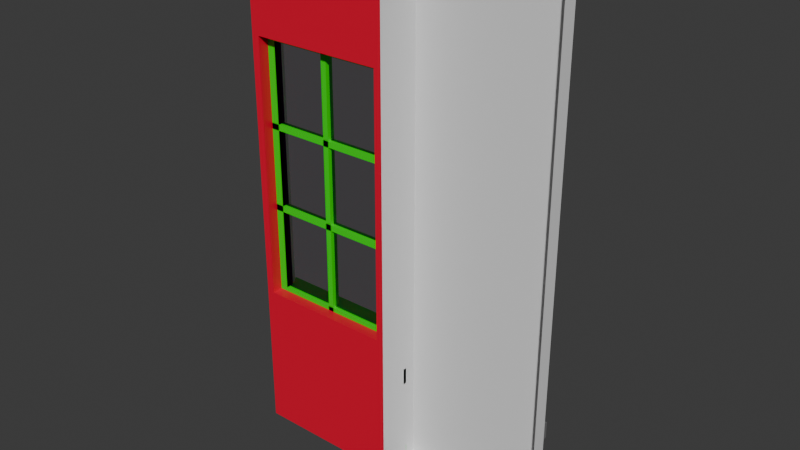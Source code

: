# Source: FensterTief.blend  (saved by Blender 4.2.66; exported with 4.5.12 LTS)
import bpy
from mathutils import Matrix  # noqa: F401  (used for matrix-valued properties, if any)

bpy.ops.wm.read_factory_settings(use_empty=True)
scene = bpy.context.scene
scene.name = 'Scene'

# ---- materials (node trees are filled in below, after node groups)
mat_tapete = bpy.data.materials.new('Tapete')
mat_tapete.use_transparent_shadow = False
mat_glas = bpy.data.materials.new('Glas')
mat_glas.use_backface_culling = True
mat_glas.use_transparent_shadow = False
mat_holz = bpy.data.materials.new('Holz')
mat_holz.use_transparent_shadow = False
mat_au_en = bpy.data.materials.new('Außen')
mat_au_en.use_transparent_shadow = False
mat_innen_002 = bpy.data.materials.new('Innen.002')
mat_innen_002.use_backface_culling = True
mat_innen_002.use_transparent_shadow = False
mat_graue_leiste_002 = bpy.data.materials.new('Graue Leiste.002')
mat_graue_leiste_002.use_backface_culling = True
mat_graue_leiste_002.use_transparent_shadow = False
mat_graue_leiste_002.diffuse_color = (0.1697, 0.1697, 0.1697, 1.0)

# ---- material node trees
mat_tapete.use_nodes = True; mat_tapete.node_tree.nodes.clear()
_N = mat_tapete.node_tree.nodes; _L = mat_tapete.node_tree.links
n0 = _N.new('ShaderNodeBsdfPrincipled'); n0.name = 'Principled BSDF'; n0.location = (10, 300)
n1 = _N.new('ShaderNodeOutputMaterial'); n1.name = 'Material Output'; n1.location = (300, 300)
_L.new(n0.outputs[0], n1.inputs[0])
n1.is_active_output = True
mat_glas.use_nodes = True; mat_glas.node_tree.nodes.clear()
_N = mat_glas.node_tree.nodes; _L = mat_glas.node_tree.links
n0 = _N.new('ShaderNodeBsdfPrincipled'); n0.name = 'Principled BSDF'; n0.location = (10, 300)
n0.inputs[0].default_value = (0.6233, 0.0005413, 0.8012, 0.1853)
n0.inputs[2].default_value = 0.0
n0.inputs[3].default_value = 1.0
n0.inputs[4].default_value = 0.0835
n1 = _N.new('ShaderNodeOutputMaterial'); n1.name = 'Material Output'; n1.location = (300, 300)
_L.new(n0.outputs[0], n1.inputs[0])
n1.is_active_output = True
mat_holz.use_nodes = True; mat_holz.node_tree.nodes.clear()
_N = mat_holz.node_tree.nodes; _L = mat_holz.node_tree.links
n0 = _N.new('ShaderNodeBsdfPrincipled'); n0.name = 'Principled BSDF'; n0.location = (10, 300)
n0.inputs[0].default_value = (0.002122, 0.8003, 0.0, 1.0)
n1 = _N.new('ShaderNodeOutputMaterial'); n1.name = 'Material Output'; n1.location = (300, 300)
_L.new(n0.outputs[0], n1.inputs[0])
n1.is_active_output = True
mat_au_en.use_nodes = True; mat_au_en.node_tree.nodes.clear()
_N = mat_au_en.node_tree.nodes; _L = mat_au_en.node_tree.links
n0 = _N.new('ShaderNodeBsdfPrincipled'); n0.name = 'Principled BSDF'; n0.location = (10, 300)
n0.inputs[0].default_value = (0.8001, 0.0, 0.03416, 1.0)
n1 = _N.new('ShaderNodeOutputMaterial'); n1.name = 'Material Output'; n1.location = (300, 300)
_L.new(n0.outputs[0], n1.inputs[0])
n1.is_active_output = True
mat_innen_002.use_nodes = True; mat_innen_002.node_tree.nodes.clear()
_N = mat_innen_002.node_tree.nodes; _L = mat_innen_002.node_tree.links
n0 = _N.new('ShaderNodeBsdfPrincipled'); n0.name = 'Principled BSDF'; n0.location = (10, 300)
n0.inputs[20].default_value = 0.0
n1 = _N.new('ShaderNodeOutputMaterial'); n1.name = 'Material Output'; n1.location = (300, 300)
_L.new(n0.outputs[0], n1.inputs[0])
n1.is_active_output = True
mat_graue_leiste_002.use_nodes = True; mat_graue_leiste_002.node_tree.nodes.clear()
_N = mat_graue_leiste_002.node_tree.nodes; _L = mat_graue_leiste_002.node_tree.links
n0 = _N.new('ShaderNodeBsdfPrincipled'); n0.name = 'Principled BSDF'; n0.location = (10, 300)
n0.inputs[0].default_value = (0.1697, 0.1697, 0.1697, 1.0)
n0.inputs[20].default_value = 0.0
n1 = _N.new('ShaderNodeOutputMaterial'); n1.name = 'Material Output'; n1.location = (300, 300)
_L.new(n0.outputs[0], n1.inputs[0])
n1.is_active_output = True

# ---- world
world_world = bpy.data.worlds.new('World'); scene.world = world_world
world_world.use_nodes = True; world_world.node_tree.nodes.clear()
_N = world_world.node_tree.nodes; _L = world_world.node_tree.links
n0 = _N.new('ShaderNodeOutputWorld'); n0.name = 'World Output'; n0.location = (300, 300)
n1 = _N.new('ShaderNodeBackground'); n1.name = 'Background'; n1.location = (10, 300)
n1.inputs[0].default_value = (0.05088, 0.05088, 0.05088, 1.0)
_L.new(n1.outputs[0], n0.inputs[0])
n0.is_active_output = True
world_world.color = (0.05088, 0.05088, 0.05088)
world_world.use_sun_shadow = False
world_world.sun_shadow_jitter_overblur = 0.0

# ---- meshes
me_cube = bpy.data.meshes.new('Cube')
me_cube.from_pydata([(-1.0, -1.2, -1.0), (-1.0, -1.2, 6.0), (-1.0, -0.8, 6.0), (1.0, -1.2, -1.0), (1.0, -1.2, 6.0), (1.0, -0.8, 6.0), (0.9, -0.8, 4.507), (0.9, -1.2, 1.007), (-0.8966, -1.2, 1.007), (-0.03761, -1.053, 1.007), (-0.03761, -0.9468, 4.507), (-0.8966, -0.8, 4.507), (0.9, -1.2, 4.507), (-0.8966, -1.2, 4.507), (-0.8966, -0.9468, 3.288), (-0.8966, -1.053, 3.288), (-0.8966, -0.9468, 3.367), (-0.8966, -1.053, 3.367), (0.9, -0.9468, 3.288), (0.9, -1.053, 3.288), (0.9, -0.9468, 3.367), (0.9, -1.053, 3.367), (-0.8966, -0.9468, 2.252), (-0.8966, -1.053, 2.252), (0.9, -0.9468, 2.252), (0.9, -1.053, 2.252), (-0.8966, -0.9468, 2.171), (-0.8966, -1.053, 2.171), (0.9, -0.9468, 2.171), (0.9, -1.053, 2.171), (0.9, -1.001, 4.507), (0.9, -0.9989, 4.507), (-0.8966, -1.001, 4.507), (-0.8966, -0.9989, 1.007), (0.9, -0.9989, 1.007), (0.9, -1.001, 1.007), (-0.8966, -1.001, 1.007), (-0.8966, -0.8, 1.007), (0.9, -0.8, 1.007), (-0.9549, -0.8057, 0.9812), (-0.9549, -0.7194, 0.9812), (0.9549, -0.8057, 0.9812), (0.9549, -0.7194, 0.9812), (-0.9549, -0.8057, 1.007), (-0.9549, -0.7194, 1.007), (0.9549, -0.8057, 1.007), (0.9549, -0.7194, 1.007), (-0.8966, -0.9989, 4.507), (-0.8966, -1.0, 4.431), (0.9, -1.0, 4.431), (-0.8966, -1.0, 1.061), (0.9, -1.0, 1.061), (-0.8966, -1.0, 1.061), (-0.8966, -1.0, 4.431), (0.9, -1.0, 4.431), (0.9, -1.0, 1.061), (-0.03761, -1.053, 4.507), (0.04105, -0.9468, 1.007), (-0.8966, -0.9468, 1.007), (-0.8966, -1.053, 1.007), (-0.8966, -0.9468, 4.507), (-0.7881, -0.9468, 4.507), (-0.7881, -1.053, 4.507), (-0.8966, -1.053, 4.507), (-0.7881, -1.053, 1.007), (0.04105, -0.9468, 4.507), (-0.03761, -0.9468, 1.007), (0.04105, -1.053, 4.507), (0.04105, -1.053, 1.007), (0.7855, -1.053, 4.507), (0.9, -0.9468, 4.507), (0.9, -1.053, 4.507), (0.7855, -0.9468, 4.507), (0.9, -0.9468, 1.007), (0.9, -1.053, 1.007), (0.7855, -0.9468, 1.007), (-0.7881, -0.9468, 1.007), (0.7855, -0.9468, 1.061), (-0.7881, -0.9468, 1.061), (0.7855, -1.053, 1.007), (0.7855, -1.053, 1.061), (-0.7881, -1.053, 1.061), (0.7855, -0.9468, 4.431), (-0.7881, -0.9468, 4.431), (0.7855, -1.053, 4.431), (-0.7881, -1.053, 4.431), (-1.0, -0.8, -1.0), (-1.0, -0.7461, -1.0), (1.0, -0.8, -1.0), (1.0, -0.7461, -1.0), (-1.0, -0.8, -0.8005), (-1.0, -0.7549, -0.8118), (1.0, -0.8, -0.8005), (0.9996, -0.7549, -0.8118), (1.001, -0.7461, -0.8248), (-0.9992, -0.7461, -0.8248), (0.9998, -0.7761, -0.8035), (-1.0, -0.7761, -0.8035), (-0.9996, -0.8, 0.1776), (-0.9996, -0.8, 0.1776), (-0.9996, -0.752, 0.1776), (-0.9996, -0.752, 0.1776), (-0.9996, -0.752, 0.1776), (1.0, -0.8, 0.1776), (1.0, -0.8, 0.1776), (1.0, -0.752, 0.1776), (1.0, -0.752, 0.1776), (1.0, -0.752, 0.1776), (-0.9996, -0.8, 0.4023), (-0.9996, -0.8, 0.4023), (-0.9996, -0.752, 0.4023), (-0.9996, -0.752, 0.4023), (-0.9996, -0.752, 0.4023), (1.0, -0.8, 0.4023), (1.0, -0.8, 0.4023), (1.0, -0.752, 0.4023), (1.0, -0.752, 0.4023), (1.0, -0.752, 0.4023)], [], [(0, 1, 2, 86), (11, 2, 5, 6), (5, 88, 86, 2, 11, 37, 38, 6), (88, 5, 4, 3), (12, 4, 1, 13), (1, 0, 3, 4, 12, 7, 8, 13), (86, 88, 3, 0), (5, 2, 1, 4), (35, 38, 37, 36), (30, 6, 38, 35), (67, 65, 10, 56), (14, 16, 20, 18), (18, 20, 21, 19), (22, 23, 25, 24), (17, 15, 19, 21), (16, 17, 21, 20), (22, 24, 28, 26), (15, 14, 18, 19), (27, 26, 28, 29), (23, 22, 26, 27), (25, 23, 27, 29), (24, 25, 29, 28), (31, 30, 35, 34), (33, 34, 35, 36), (48, 49, 51, 50), (32, 47, 33, 36), (39, 40, 42, 41), (41, 42, 46, 45), (37, 38, 45, 46, 44, 43), (43, 44, 40, 39), (46, 42, 40, 44), (47, 33, 37, 11), (35, 7, 12, 30), (13, 8, 36, 32), (8, 7, 35, 36), (53, 52, 55, 54), (51, 50, 52, 55), (48, 49, 54, 53), (50, 48, 53, 52), (49, 51, 55, 54), (62, 64, 76, 61), (59, 64, 62, 63), (80, 81, 64, 79), (61, 76, 58, 60), (9, 68, 67, 56), (57, 66, 10, 65), (66, 9, 56, 10), (69, 79, 74, 71), (77, 80, 79, 75), (75, 76, 78, 77), (12, 13, 32, 11, 6, 30), (57, 65, 67, 68), (79, 69, 72, 75), (79, 64, 76, 75), (77, 78, 81, 80), (72, 70, 73, 75), (81, 78, 76, 64), (82, 83, 61, 72), (72, 61, 62, 69), (69, 62, 85, 84), (84, 85, 83, 82), (72, 69, 84, 82), (62, 61, 83, 85), (91, 97, 96, 93), (9, 66, 57, 68), (88, 86, 87, 89), (95, 91, 93, 94), (97, 90, 92, 96), (95, 94, 89, 87), (89, 94, 93), (89, 93, 96, 92, 88), (97, 95, 87, 86, 90), (97, 91, 95), (15, 17, 16, 14), (32, 47, 11), (98, 101, 106), (98, 106, 103), (113, 116, 111), (113, 111, 108), (115, 105, 100), (115, 100, 110), (99, 109, 112), (99, 112, 102), (104, 107, 117), (104, 117, 114)])
me_cube.polygons.foreach_set('use_smooth', [True] * 85)
me_cube.polygons.foreach_set('material_index', [0, 0, 0, 0, 3, 3, 0, 0, 2, 0, 0, 2, 0, 2, 2, 2, 2, 2, 2, 0, 2, 0, 0, 0, 1, 0, 2, 2, 2, 2, 2, 0, 3, 3, 3, 1, 1, 1, 1, 1, 2, 2, 2, 2, 2, 2, 2, 2, 0, 2, 3, 2, 2, 0, 2, 2, 0, 2, 0, 2, 2, 0, 0, 2, 2, 2, 2, 2, 2, 2, 2, 2, 2, 2, 3, 2, 2, 2, 2, 2, 2, 2, 2, 2, 2])
_k = set([(0, 1), (0, 3), (0, 86), (1, 2), (1, 4), (2, 5), (2, 86), (3, 4), (3, 88), (4, 5), (5, 88), (6, 11), (6, 30), (6, 38), (7, 8), (7, 12), (7, 35), (8, 13), (8, 36), (9, 56), (9, 66), (9, 68), (10, 56), (10, 65), (10, 66), (11, 32), (11, 37), (11, 47), (12, 13), (12, 30), (13, 32), (14, 15), (14, 16), (14, 18), (15, 17), (15, 19), (16, 17), (16, 20), (17, 21), (18, 19), (18, 20), (19, 21), (20, 21), (22, 23), (22, 24), (22, 26), (23, 25), (23, 27), (24, 25), (24, 28), (25, 29), (26, 27), (26, 28), (27, 29), (28, 29), (32, 36), (32, 47), (33, 36), (33, 47), (34, 35), (35, 38), (39, 40), (40, 42), (40, 44), (41, 42), (42, 46), (43, 44), (44, 46), (45, 46), (48, 49), (48, 50), (48, 53), (49, 51), (49, 54), (50, 51), (50, 52), (51, 55), (52, 53), (52, 55), (53, 54), (54, 55), (56, 67), (57, 65), (57, 66), (57, 68), (61, 72), (61, 76), (61, 83), (62, 64), (62, 69), (62, 85), (64, 79), (64, 81), (65, 67), (67, 68), (69, 79), (69, 84), (72, 75), (72, 82), (75, 76), (75, 77), (76, 78), (77, 78), (77, 80), (78, 81), (79, 80), (80, 81), (82, 83), (82, 84), (83, 85), (84, 85), (86, 87), (87, 89), (87, 95), (88, 89), (89, 94), (90, 97), (91, 93), (91, 95), (91, 97), (92, 96), (93, 94), (93, 96), (94, 95)])
me_cube.attributes.new('sharp_edge', 'BOOLEAN', 'EDGE').data.foreach_set('value', [ (min(e.vertices), max(e.vertices)) in _k for e in me_cube.edges])
_uv = me_cube.uv_layers.new(name='UVMap')
_uv.uv.foreach_set('vector', [0.7284, 0.8229, 0.7284, 1.861e-08, 0.7755, 1.365e-06, 0.7755, 0.8229, 0.01216, 0.1755, 5.346e-12, 1.121e-06, 0.2351, -4.762e-14, 0.2234, 0.1755, 0.2351, -4.762e-14, 0.2351, 0.8229, 5.329e-12, 0.8229, 5.346e-12, 1.121e-06, 0.01216, 0.1755, 0.01216, 0.5869, 0.2234, 0.5869, 0.2234, 0.1755, 0.6814, 0.8229, 0.6814, 5.605e-08, 0.7284, 0.0, 0.7284, 0.8229, 0.2469, 0.1755, 0.2351, 0.0, 0.4702, 0.0, 0.4581, 0.1755, 0.4702, 0.0, 0.4702, 0.8229, 0.2351, 0.8229, 0.2351, 0.0, 0.2469, 0.1755, 0.2469, 0.5869, 0.4581, 0.5869, 0.4581, 0.1755, 0.8225, 0.6359, 0.8225, 0.871, 0.7755, 0.871, 0.7755, 0.6359, 0.8695, 1.66e-08, 0.8695, 0.2351, 0.8225, 0.2351, 0.8225, -9.66e-10, 0.7988, 0.4179, 0.8224, 0.4179, 0.8224, 0.6291, 0.7988, 0.6291, 0.7988, 6.727e-07, 0.8225, 1.345e-06, 0.8225, 0.4114, 0.7988, 0.4114, 0.6066, 0.7924, 0.6066, 0.8049, 0.5973, 0.8049, 0.5973, 0.7924, 0.9923, 0.8338, 0.983, 0.8338, 0.983, 0.6226, 0.9923, 0.6226, 0.5881, 0.8049, 0.5788, 0.8049, 0.5788, 0.7924, 0.5881, 0.7924, 0.9797, 0.2112, 0.9672, 0.2112, 0.9672, -4.052e-09, 0.9797, -3.108e-09, 0.9853, 0.4114, 0.9947, 0.4114, 0.9947, 0.6226, 0.9853, 0.6226, 0.9853, 0.6226, 0.9728, 0.6226, 0.9728, 0.4114, 0.9853, 0.4114, 0.9415, 0.8579, 0.9415, 0.6467, 0.951, 0.6467, 0.951, 0.8579, 0.8583, 0.4247, 0.8708, 0.4247, 0.8708, 0.6359, 0.8583, 0.6359, 0.929, 0.6467, 0.9415, 0.6467, 0.9415, 0.8579, 0.929, 0.8579, 0.56, 0.7924, 0.56, 0.8049, 0.5505, 0.8049, 0.5505, 0.7924, 0.9797, 0.2112, 0.9797, 3.898e-09, 0.9892, 4.613e-09, 0.9892, 0.2112, 0.56, 0.8049, 0.56, 0.7924, 0.5695, 0.7924, 0.5695, 0.8049, 0.894, 0.4114, 0.8942, 0.4114, 0.8942, 0.8229, 0.894, 0.8229, 0.8775, 0.4247, 0.8775, 0.6359, 0.8772, 0.6359, 0.8772, 0.4247, 0.5331, 1.0, 1.415e-07, 1.0, 0.0, 7.074e-08, 0.5331, -3.537e-08, 0.8791, 0.4114, 0.8794, 0.4114, 0.8794, 0.8229, 0.8791, 0.8229, 0.983, 0.8471, 0.9728, 0.8471, 0.9728, 0.6226, 0.983, 0.6226, 0.6432, 0.7924, 0.6432, 0.8025, 0.6401, 0.8025, 0.6401, 0.7924, 0.8224, 0.6291, 0.8224, 0.4179, 0.8218, 0.4114, 0.8319, 0.4114, 0.8319, 0.6359, 0.8218, 0.6359, 0.6401, 0.7924, 0.6401, 0.8025, 0.6371, 0.8025, 0.6371, 0.7924, 0.8789, 0.8604, 0.8758, 0.8604, 0.8758, 0.6359, 0.8789, 0.6359, 0.9162, 0.0, 0.9162, 0.4114, 0.8928, 0.4114, 0.8928, 5.605e-08, 0.7988, 0.4114, 0.7755, 0.4114, 0.7755, 0.0, 0.7988, 6.727e-07, 0.8928, 0.0, 0.8928, 0.4114, 0.8695, 0.4114, 0.8695, 0.0, 0.7755, 0.6291, 0.7755, 0.4179, 0.7988, 0.4179, 0.7988, 0.6291, 0.6814, 0.3962, 0.6814, 0.7924, 0.4702, 0.7924, 0.4702, 0.3962, 0.8775, 0.6359, 0.8775, 0.4247, 0.8776, 0.4247, 0.8776, 0.6359, 0.8775, 0.4247, 0.8775, 0.6359, 0.8775, 0.6359, 0.8775, 0.4247, 0.879, 0.8076, 0.879, 0.4114, 0.8791, 0.4114, 0.8791, 0.8076, 0.8791, 0.4114, 0.8791, 0.8076, 0.8791, 0.8076, 0.8791, 0.4114, 0.9636, 0.4114, 0.9636, 0.8229, 0.9511, 0.8229, 0.9511, 0.4114, 0.9162, 0.8229, 0.9035, 0.8229, 0.9035, 0.4114, 0.9162, 0.4114, 0.8708, 0.6097, 0.8708, 0.4247, 0.8772, 0.4247, 0.8772, 0.6097, 0.929, 0.4114, 0.929, 0.8229, 0.9162, 0.8229, 0.9162, 0.4114, 0.9728, 0.8229, 0.9636, 0.8229, 0.9636, 0.4114, 0.9728, 0.4114, 0.9035, 0.8229, 0.8942, 0.8229, 0.8942, 0.4114, 0.9035, 0.4114, 0.9672, 0.4114, 0.9547, 0.4114, 0.9547, 0.0, 0.9672, 3.924e-07, 0.8928, 0.4114, 0.8928, 0.8229, 0.8794, 0.8229, 0.8794, 0.4114, 0.6308, 0.8049, 0.6308, 0.7924, 0.6371, 0.7924, 0.6371, 0.8049, 0.5266, 0.7924, 0.5266, 0.9774, 0.5202, 0.9774, 0.5202, 0.7924, 0.8288, 0.8471, 0.8288, 0.6359, 0.8522, 0.6359, 0.8758, 0.6359, 0.8758, 0.8471, 0.8522, 0.8471, 0.9422, 0.4114, 0.9422, 0.0, 0.9547, 0.0, 0.9547, 0.4114, 0.9297, 0.4114, 0.9297, -3.083e-08, 0.9422, 3.626e-07, 0.9422, 0.4114, 0.4702, 0.9774, 0.4702, 0.7924, 0.4827, 0.7924, 0.4827, 0.9774, 0.5077, 0.7924, 0.5077, 0.9774, 0.4952, 0.9774, 0.4952, 0.7924, 0.9162, 0.0, 0.9297, 0.0, 0.9297, 0.4114, 0.9162, 0.4114, 0.6308, 0.7924, 0.6308, 0.8049, 0.6244, 0.8049, 0.6244, 0.7924, 0.8672, 0.2397, 0.8672, 0.4247, 0.8583, 0.4247, 0.8583, 0.2397, 0.5202, 0.7924, 0.5202, 0.9774, 0.5077, 0.9774, 0.5077, 0.7924, 0.9672, 0.3962, 0.9672, 0.2112, 0.9761, 0.2112, 0.9761, 0.3962, 0.4952, 0.7924, 0.4952, 0.9774, 0.4827, 0.9774, 0.4827, 0.7924, 0.6155, 0.8049, 0.6155, 0.7924, 0.6244, 0.7924, 0.6244, 0.8049, 0.6155, 0.7924, 0.6155, 0.8049, 0.6066, 0.8049, 0.6066, 0.7924, 0.9947, 0.3875, 0.9972, 0.3875, 0.9972, 0.6226, 0.9947, 0.6226, 0.5973, 0.7924, 0.5973, 0.8049, 0.5881, 0.8049, 0.5881, 0.7924, 0.8225, 0.871, 0.8225, 0.6359, 0.8288, 0.6359, 0.8288, 0.871, 0.9496, 0.4116, 0.9511, 0.4114, 0.9511, 0.6466, 0.9496, 0.6467, 0.9972, 0.3875, 1.0, 0.3875, 1.0, 0.6226, 0.9972, 0.6226, 0.9496, 0.4116, 0.9496, 0.6467, 0.929, 0.6466, 0.929, 0.4115, 0.5379, 0.8158, 0.5379, 0.7952, 0.5389, 0.7937, 0.5379, 0.8158, 0.5389, 0.7937, 0.5414, 0.7927, 0.5442, 0.7924, 0.5442, 0.8158, 0.547, 0.7927, 0.5505, 0.7952, 0.5505, 0.8158, 0.5442, 0.8158, 0.5442, 0.7924, 0.547, 0.7927, 0.5495, 0.7937, 0.5505, 0.7952, 0.5695, 0.7924, 0.5788, 0.7924, 0.5788, 0.8049, 0.5695, 0.8049, 0.7755, 0.6359, 0.7755, 0.6359, 0.7755, 0.6359, 0.9892, -3.589e-09, 0.9948, -2.491e-09, 0.9948, 0.2351, 0.9892, -3.589e-09, 0.9948, 0.2351, 0.9892, 0.2351, 0.9979, 0.8577, 0.9923, 0.8577, 0.9923, 0.6226, 0.9979, 0.8577, 0.9923, 0.6226, 0.9979, 0.6226, 0.8319, 0.4008, 0.8583, 0.4008, 0.8583, 0.6359, 0.8319, 0.4008, 0.8583, 0.6359, 0.8319, 0.6359, 0.5322, 0.8188, 0.5322, 0.7924, 0.5379, 0.7924, 0.5322, 0.8188, 0.5379, 0.7924, 0.5379, 0.8188, 0.5322, 0.8188, 0.5266, 0.8188, 0.5266, 0.7924, 0.5322, 0.8188, 0.5266, 0.7924, 0.5322, 0.7924])
me_cube.materials.append(mat_tapete)
me_cube.materials.append(mat_glas)
me_cube.materials.append(mat_holz)
me_cube.materials.append(mat_au_en)
me_cube.update()
me_cube.normals_split_custom_set([tuple(v) for v in zip(*[iter([-1.0, -4.172e-05, 2.384e-06, -1.0, -4.172e-05, 2.384e-06, -1.0, -4.172e-05, 2.384e-06, -1.0, -4.172e-05, 2.384e-06, -1.673e-07, 1.0, 8.332e-08, -1.13e-08, 1.0, 1.543e-08, -1.092e-08, 1.0, 1.527e-08, -1.674e-07, 1.0, 8.338e-08, -1.092e-08, 1.0, 1.527e-08, -2.566e-07, 1.0, 1.222e-07, -2.566e-07, 1.0, 1.222e-07, -1.13e-08, 1.0, 1.543e-08, -1.673e-07, 1.0, 8.332e-08, -2.566e-07, 1.0, 1.222e-07, -2.566e-07, 1.0, 1.222e-07, -1.674e-07, 1.0, 8.338e-08, 1.0, 4.172e-05, -2.384e-06, 1.0, 4.172e-05, -2.384e-06, 1.0, 4.172e-05, -2.384e-06, 1.0, 4.172e-05, -2.384e-06, 0.0, -1.0, -8.223e-09, 0.0, -1.0, -2.266e-08, 0.0, -1.0, -2.262e-08, 0.0, -1.0, -8.235e-09, 0.0, -1.0, -2.262e-08, 0.0, -1.0, 0.0, 0.0, -1.0, 0.0, 0.0, -1.0, -2.266e-08, 0.0, -1.0, -8.223e-09, 0.0, -1.0, 0.0, 0.0, -1.0, 0.0, 0.0, -1.0, -8.235e-09, 0.0, 7.45e-08, -1.0, 0.0, 7.45e-08, -1.0, 0.0, 7.45e-08, -1.0, 0.0, 7.45e-08, -1.0, 0.0, 0.0, 1.0, 0.0, 0.0, 1.0, 0.0, 0.0, 1.0, 0.0, 0.0, 1.0, 0.0, 0.0, 1.0, 0.0, 0.0, 1.0, 0.0, 0.0, 1.0, 0.0, 0.0, 1.0, -1.0, 3.387e-07, 0.0, -1.0, 3.387e-07, 0.0, -1.0, 3.387e-07, 0.0, -1.0, 3.387e-07, 0.0, 0.0, 0.0, 1.0, 0.0, 0.0, 1.0, 0.0, 0.0, 1.0, 0.0, 0.0, 1.0, 0.0, 1.0, 0.0, 0.0, 1.0, 0.0, 0.0, 1.0, 0.0, 0.0, 1.0, 0.0, 1.0, 0.0, 0.0, 1.0, 0.0, 0.0, 1.0, 0.0, 0.0, 1.0, 0.0, 0.0, 0.0, 0.0, 1.0, 0.0, 0.0, 1.0, 0.0, 0.0, 1.0, 0.0, 0.0, 1.0, 0.0, -1.0, 0.0, 0.0, -1.0, 0.0, 0.0, -1.0, 0.0, 0.0, -1.0, 0.0, 0.0, 0.0, 1.0, 0.0, 0.0, 1.0, 0.0, 0.0, 1.0, 0.0, 0.0, 1.0, 0.0, 1.0, 0.0, 0.0, 1.0, 0.0, 0.0, 1.0, 0.0, 0.0, 1.0, 0.0, 0.0, 0.0, -1.0, 0.0, 0.0, -1.0, 0.0, 0.0, -1.0, 0.0, 0.0, -1.0, 0.0, 0.0, -1.0, 0.0, 0.0, -1.0, 0.0, 0.0, -1.0, 0.0, 0.0, -1.0, -1.0, 0.0, 0.0, -1.0, 0.0, 0.0, -1.0, 0.0, 0.0, -1.0, 0.0, 0.0, 0.0, -1.0, 0.0, 0.0, -1.0, 0.0, 0.0, -1.0, 0.0, 0.0, -1.0, 0.0, 1.0, 0.0, 0.0, 1.0, 0.0, 0.0, 1.0, 0.0, 0.0, 1.0, 0.0, 0.0, 1.0, -3.001e-05, 0.0, 1.0, -3.001e-05, 0.0, 1.0, -3.001e-05, 0.0, 1.0, -3.001e-05, 0.0, 0.0, 0.0, -1.0, 0.0, 0.0, -1.0, 0.0, 0.0, -1.0, 0.0, 0.0, -1.0, 0.0, 1.0, 1.181e-07, 0.0, 1.0, 1.181e-07, 0.0, 1.0, 1.181e-07, 0.0, 1.0, 1.181e-07, -1.0, 0.0, 0.0, -1.0, 0.0, 0.0, -1.0, 0.0, 0.0, -1.0, 0.0, 0.0, 4.52e-08, 0.0, -1.0, 4.52e-08, 0.0, -1.0, 4.52e-08, 0.0, -1.0, 4.52e-08, 0.0, -1.0, 1.0, 0.0, 0.0, 1.0, 0.0, 0.0, 1.0, 0.0, 0.0, 1.0, 0.0, 0.0, 0.0, 0.0, 1.0, 0.0, 0.0, 1.0, 0.0, 0.0, 1.0, 0.0, 0.0, 1.0, 0.0, 0.0, 1.0, 0.0, 0.0, 1.0, -1.0, 0.0, 0.0, -1.0, 0.0, 0.0, -1.0, 0.0, 0.0, -1.0, 0.0, 0.0, 6.242e-08, 1.0, 0.0, 6.242e-08, 1.0, 0.0, 6.242e-08, 1.0, 0.0, 6.242e-08, 1.0, 0.0, 1.0, 0.0, 0.0, 1.0, 0.0, 0.0, 1.0, 0.0, 0.0, 1.0, 0.0, 0.0, -1.0, 0.0, 0.0, -1.0, 0.0, 0.0, -1.0, 0.0, 0.0, -1.0, 0.0, 0.0, 1.0, 0.0, 0.0, 1.0, 0.0, 0.0, 1.0, 0.0, 0.0, 1.0, 0.0, 0.0, 0.0, 0.0, 1.0, 0.0, 0.0, 1.0, 0.0, 0.0, 1.0, 0.0, 0.0, 1.0, 0.0, -1.0, -1.181e-07, 0.0, -1.0, -1.181e-07, 0.0, -1.0, -1.181e-07, 0.0, -1.0, -1.181e-07, 0.0, 0.0, 1.0, 0.0, 0.0, 1.0, 0.0, 0.0, 1.0, 0.0, 0.0, 1.0, 0.0, 0.0, -1.0, 0.0, 0.0, -1.0, 0.0, 0.0, -1.0, 0.0, 0.0, -1.0, 1.0, 0.0, 0.0, 1.0, 0.0, 0.0, 1.0, 0.0, 0.0, 1.0, 0.0, 0.0, -1.0, 0.0, 0.0, -1.0, 0.0, 0.0, -1.0, 0.0, 0.0, -1.0, 0.0, 0.0, 1.0, 0.0, 8.515e-09, 1.0, 0.0, 8.515e-09, 1.0, 0.0, 8.515e-09, 1.0, 0.0, 8.515e-09, 0.0, -1.0, 0.0, 0.0, -1.0, 0.0, 0.0, -1.0, 0.0, 0.0, -1.0, 0.0, 0.0, -1.0, -1.404e-06, 0.0, -1.0, -1.404e-06, 0.0, -1.0, -1.404e-06, 0.0, -1.0, -1.404e-06, -2.749e-07, 1.0, 1.963e-08, -2.749e-07, 1.0, 1.963e-08, -2.749e-07, 1.0, 1.963e-08, -2.749e-07, 1.0, 1.963e-08, 0.0, -1.0, 0.0, 0.0, -1.0, 0.0, 0.0, -1.0, 0.0, 0.0, -1.0, 0.0, 0.0, 1.0, 0.0, 0.0, 1.0, 0.0, 0.0, 1.0, 0.0, 0.0, 1.0, 0.0, -1.0, 0.0, 0.0, -1.0, 0.0, 0.0, -1.0, 0.0, 0.0, -1.0, 0.0, 0.0, 0.0, -1.0, -1.859e-08, 0.0, -1.0, -1.859e-08, 0.0, -1.0, -1.859e-08, 0.0, -1.0, -1.859e-08, 1.0, 0.0, 0.0, 1.0, 0.0, 0.0, 1.0, 0.0, 0.0, 1.0, 0.0, 0.0, 7.576e-08, 1.0, 0.0, 7.576e-08, 1.0, 0.0, 7.576e-08, 1.0, 0.0, 7.576e-08, 1.0, 0.0, 0.0, 0.0, -1.0, 0.0, 0.0, -1.0, 0.0, 0.0, -1.0, 0.0, 0.0, -1.0, 0.0, 0.0, -1.0, 0.0, 0.0, -1.0, 1.0, -2.4e-07, 0.0, 1.0, -2.4e-07, 0.0, 1.0, -2.4e-07, 0.0, 1.0, -2.4e-07, 0.0, -1.0, 0.0, -1.703e-08, -1.0, 0.0, -1.703e-08, -1.0, 0.0, -1.703e-08, -1.0, 0.0, -1.703e-08, 5.098e-09, 0.0, -1.0, 5.098e-09, 0.0, -1.0, 5.098e-09, 0.0, -1.0, 5.098e-09, 0.0, -1.0, 0.0, 0.0, 1.0, 0.0, 0.0, 1.0, 0.0, 0.0, 1.0, 0.0, 0.0, 1.0, -2.602e-07, 1.0, 0.0, -2.602e-07, 1.0, 0.0, -2.602e-07, 1.0, 0.0, -2.602e-07, 1.0, 0.0, -1.0, 0.0, 5.523e-07, -1.0, 0.0, 5.523e-07, -1.0, 0.0, 5.523e-07, -1.0, 0.0, 5.523e-07, 3.788e-08, 1.0, 0.0, 3.788e-08, 1.0, 0.0, 3.788e-08, 1.0, 0.0, 3.788e-08, 1.0, 0.0, 0.0, 0.0, 1.0, 0.0, 0.0, 1.0, 0.0, 0.0, 1.0, 0.0, 0.0, 1.0, -3.788e-08, -1.0, 0.0, -3.788e-08, -1.0, 0.0, -3.788e-08, -1.0, 0.0, -3.788e-08, -1.0, 0.0, -4.885e-08, 0.0, -1.0, -4.885e-08, 0.0, -1.0, -4.885e-08, 0.0, -1.0, -4.885e-08, 0.0, -1.0, 1.0, 0.0, 7.865e-07, 1.0, 0.0, 7.865e-07, 1.0, 0.0, 7.865e-07, 1.0, 0.0, 7.865e-07, -1.0, 0.0, -7.865e-07, -1.0, 0.0, -7.865e-07, -1.0, 0.0, -7.865e-07, -1.0, 0.0, -7.865e-07, -4.088e-08, 0.3643, 0.9313, 1.81e-08, 0.2481, 0.9687, 1.876e-08, 0.2468, 0.9691, -4.088e-08, 0.3643, 0.9313, 0.0, 0.0, -1.0, 0.0, 0.0, -1.0, 0.0, 0.0, -1.0, 0.0, 0.0, -1.0, -3.458e-08, 0.0, -1.0, -3.458e-08, 0.0, -1.0, -3.458e-08, 0.0, -1.0, -3.458e-08, 0.0, -1.0, -1.189e-07, 0.826, 0.5637, -1.189e-07, 0.826, 0.5637, -1.189e-07, 0.826, 0.5637, -1.189e-07, 0.826, 0.5637, 1.81e-08, 0.2481, 0.9687, 7.747e-08, 0.1269, 0.9919, 7.747e-08, 0.1269, 0.9919, 1.876e-08, 0.2468, 0.9691, -1.937e-07, 1.0, -0.0001912, -1.937e-07, 1.0, -0.0001912, -1.937e-07, 1.0, -0.0001912, -1.937e-07, 1.0, -0.0001912, 1.0, -0.006576, 0.0006888, 1.0, -0.006936, 0.0006874, 1.0, -0.006717, 0.0006992, 1.0, -0.006576, 0.0006888, 1.0, -0.006717, 0.0006992, 1.0, -0.006626, 0.0008757, 1.0, -0.006688, 0.0007047, 1.0, -0.006696, 0.0007025, -1.0, 0.006686, -0.0007257, -1.0, 0.006683, -0.0007, -1.0, 0.006723, -0.0006733, -1.0, 0.006678, -0.0006937, -1.0, 0.006732, -0.0006642, -1.0, 0.006686, -0.0007257, -1.0, 0.006579, -0.0009323, -1.0, 0.006683, -0.0007, -1.0, 0.0, 0.0, -1.0, 0.0, 0.0, -1.0, 0.0, 0.0, -1.0, 0.0, 0.0, 0.0, 0.0, 1.0, 0.0, 0.0, 1.0, 0.0, 0.0, 1.0, -1.206e-07, 0.0, -1.0, -1.203e-07, 0.0, -1.0, -1.357e-07, 0.0, -1.0, -1.206e-07, 0.0, -1.0, -1.357e-07, 0.0, -1.0, -1.359e-07, 0.0, -1.0, -2.829e-08, 0.0, 1.0, -2.933e-08, 0.0, 1.0, 3.779e-08, 0.0, 1.0, -2.829e-08, 0.0, 1.0, 3.779e-08, 0.0, 1.0, 3.883e-08, 0.0, 1.0, -1.788e-07, 1.0, 0.0, -1.788e-07, 1.0, 0.0, -1.788e-07, 1.0, 0.0, -1.788e-07, 1.0, 0.0, -1.788e-07, 1.0, 0.0, -1.788e-07, 1.0, 0.0, -1.0, 0.0, 0.0, -1.0, 0.0, 0.0, -1.0, 0.0, 0.0, -1.0, 0.0, 0.0, -1.0, 0.0, 0.0, -1.0, 0.0, 0.0, 1.0, 0.0, 0.0, 1.0, 0.0, 0.0, 1.0, 0.0, 0.0, 1.0, 0.0, 0.0, 1.0, 0.0, 0.0, 1.0, 0.0, 0.0])] * 3)])
me_cube_003 = bpy.data.meshes.new('Cube.003')
me_cube_003.from_pydata([(1.0, -0.1, 3.5), (1.0, -0.1, 3.5), (1.0, -0.1, 0.0), (1.0, -0.1, 0.0), (1.0, -0.2, 3.5), (1.0, -0.2, 3.5), (1.0, -0.2, 3.5), (1.0, -0.2, 0.0), (1.0, -0.2, 0.0), (1.0, -0.2, 0.0), (0.0, -0.1, 3.5), (0.0, -0.1, 3.5), (0.0, -0.1, 0.0), (0.0, -0.1, 0.0), (0.0, -0.2, 3.5), (0.0, -0.2, 3.5), (0.0, -0.2, 3.5), (0.0, -0.2, 0.0), (0.0, -0.2, 0.0), (0.0, -0.2, 0.0), (1.0, -0.2, 2.235e-08), (1.0, -0.2, 2.235e-08), (1.0, -0.2269, 2.235e-08), (1.0, -0.2269, 2.235e-08), (1.0, -0.2269, 2.235e-08), (0.0, -0.2, -2.235e-08), (0.0, -0.2, -2.235e-08), (0.0, -0.2269, -2.235e-08), (0.0, -0.2269, -2.235e-08), (0.0, -0.2269, -2.235e-08), (1.0, -0.2, 0.09975), (1.0, -0.2, 0.09975), (1.0, -0.2225, 0.09408), (1.0, -0.2225, 0.09408), (1.0, -0.2225, 0.09408), (0.0, -0.2, 0.09975), (0.0, -0.2, 0.09975), (0.0002047, -0.2225, 0.09408), (0.0002047, -0.2225, 0.09408), (0.0002047, -0.2225, 0.09408), (1.0, -0.2, 0.5888), (1.0, -0.2, 0.5888), (1.0, -0.224, 0.5888), (1.0, -0.224, 0.5888), (1.0, -0.224, 0.5888), (0.0, -0.2, 0.5888), (0.0, -0.2, 0.5888), (0.0, -0.224, 0.5888), (0.0, -0.224, 0.5888), (0.0, -0.224, 0.5888), (1.0, -0.2, 0.7012), (1.0, -0.2, 0.7012), (1.0, -0.224, 0.7012), (1.0, -0.224, 0.7012), (1.0, -0.224, 0.7012), (0.0, -0.2, 0.7012), (0.0, -0.2, 0.7012), (0.0, -0.224, 0.7012), (0.0, -0.224, 0.7012), (0.0, -0.224, 0.7012), (-0.0004005, -0.2269, 0.08761), (-0.0004005, -0.2269, 0.08761), (-0.0004005, -0.2269, 0.08761), (0.9996, -0.2269, 0.08761), (0.9996, -0.2269, 0.08761), (0.9996, -0.2269, 0.08761), (0.0001067, -0.2119, 0.09823), (0.0001067, -0.2119, 0.09823), (0.0001067, -0.2119, 0.09823), (1.0, -0.2119, 0.09823), (1.0, -0.2119, 0.09823), (1.0, -0.2119, 0.09823)], [], [(0, 10, 15), (0, 15, 5), (7, 4, 14), (7, 14, 17), (19, 16, 11), (19, 11, 13), (12, 2, 8), (12, 8, 18), (3, 1, 6), (3, 6, 9), (66, 38, 33), (66, 33, 69), (27, 22, 64), (27, 64, 61), (40, 43, 48), (40, 48, 45), (55, 58, 53), (55, 53, 50), (57, 47, 42), (57, 42, 52), (23, 28, 25), (23, 25, 20), (37, 60, 63), (37, 63, 32), (35, 67, 70), (35, 70, 30), (36, 26, 29), (29, 62, 39), (39, 68, 36), (29, 39, 36), (65, 24, 21), (21, 31, 71), (71, 34, 65), (21, 71, 65), (41, 51, 54), (41, 54, 44), (46, 49, 59), (46, 59, 56)])
me_cube_003.polygons.foreach_set('use_smooth', [0, 0, 0, 0, 0, 0, 0, 0, 0, 0, 0, 0, 0, 0, 0, 0, 0, 0, 0, 0, 0, 0, 0, 0, 0, 0, 1, 1, 1, 1, 1, 1, 1, 1, 0, 0, 0, 0])
me_cube_003.polygons.foreach_set('material_index', [0, 0, 0, 0, 0, 0, 0, 0, 0, 0, 1, 1, 1, 1, 1, 1, 1, 1, 1, 1, 1, 1, 1, 1, 1, 1, 1, 1, 1, 1, 1, 1, 1, 1, 1, 1, 1, 1])
_uv = me_cube_003.uv_layers.new(name='UVMap')
_uv.uv.foreach_set('vector', [0.8856, 0.2288, 0.9999, 0.2288, 0.9999, 0.3431, 0.8856, 0.2288, 0.9999, 0.3431, 0.8856, 0.3431, 0.7712, 0.3431, 0.8856, 0.3431, 0.9141, 0.4574, 0.7712, 0.3431, 0.9141, 0.4574, 0.7712, 0.4574, 0.7712, 0.0001482, 0.9141, 0.0001482, 0.9141, 0.1144, 0.7712, 0.0001482, 0.9141, 0.1144, 0.7712, 0.1144, 0.6569, 0.2288, 0.7712, 0.2288, 0.7712, 0.3431, 0.6569, 0.2288, 0.7712, 0.3431, 0.6569, 0.3431, 0.7712, 0.2288, 0.8856, 0.2288, 0.8856, 0.3431, 0.7712, 0.2288, 0.8856, 0.3431, 0.7712, 0.3431, 0.2799, 0.8983, 0.234, 0.8982, 0.234, 0.0001482, 0.2799, 0.8983, 0.234, 0.0001482, 0.2799, 0.0002363, 0.1162, 0.8984, 0.1162, 0.0003321, 0.2142, 0.0006917, 0.1162, 0.8984, 0.2142, 0.0006917, 0.2142, 0.8988, 0.6567, 0.8982, 0.5533, 0.8982, 0.5533, 0.0001481, 0.6567, 0.8982, 0.5533, 0.0001481, 0.6567, 0.0001481, 0.3316, 0.0001482, 0.435, 0.0001481, 0.435, 0.8982, 0.3316, 0.0001482, 0.435, 0.8982, 0.3316, 0.8982, 0.435, 0.0001481, 0.5533, 0.0001481, 0.5533, 0.8982, 0.435, 0.0001481, 0.5533, 0.8982, 0.435, 0.8982, 0.1162, 0.0003321, 0.1162, 0.8984, 0.0001482, 0.8984, 0.1162, 0.0003321, 0.0001482, 0.8984, 0.0001482, 0.0003321, 0.234, 0.8982, 0.2142, 0.8988, 0.2142, 0.0006917, 0.234, 0.8982, 0.2142, 0.0006917, 0.234, 0.0001482, 0.3313, 0.8984, 0.2799, 0.8983, 0.2799, 0.0002363, 0.3313, 0.8984, 0.2799, 0.0002363, 0.3313, 0.0003321, 0.3313, 0.8984, 0.0001482, 0.8984, 0.1162, 0.8984, 0.1162, 0.8984, 0.2142, 0.8988, 0.234, 0.8982, 0.234, 0.8982, 0.2799, 0.8983, 0.3313, 0.8984, 0.1162, 0.8984, 0.234, 0.8982, 0.3313, 0.8984, 0.2142, 0.0006917, 0.1162, 0.0003321, 0.0001482, 0.0003321, 0.0001482, 0.0003321, 0.3313, 0.0003321, 0.2799, 0.0002363, 0.2799, 0.0002363, 0.234, 0.0001482, 0.2142, 0.0006917, 0.0001482, 0.0003321, 0.2799, 0.0002363, 0.2142, 0.0006917, 0.6567, 0.8982, 0.3316, 0.8982, 0.435, 0.8982, 0.6567, 0.8982, 0.435, 0.8982, 0.5533, 0.8982, 0.6567, 0.0001481, 0.5533, 0.0001481, 0.435, 0.0001481, 0.6567, 0.0001481, 0.435, 0.0001481, 0.3316, 0.0001482])
me_cube_003.materials.append(mat_innen_002)
me_cube_003.materials.append(mat_graue_leiste_002)
me_cube_003.update()
me_cube_003.normals_split_custom_set([tuple(v) for v in zip(*[iter([0.0, 0.0, 1.0, 0.0, 0.0, 1.0, 0.0, 0.0, 1.0, 0.0, 0.0, 1.0, 0.0, 0.0, 1.0, 0.0, 0.0, 1.0, 0.0, -1.0, 0.0, 0.0, -1.0, 0.0, 0.0, -1.0, 0.0, 0.0, -1.0, 0.0, 0.0, -1.0, 0.0, 0.0, -1.0, 0.0, -1.0, 0.0, 0.0, -1.0, 0.0, 0.0, -1.0, 0.0, 0.0, -1.0, 0.0, 0.0, -1.0, 0.0, 0.0, -1.0, 0.0, 0.0, 0.0, 0.0, -1.0, 0.0, 0.0, -1.0, 0.0, 0.0, -1.0, 0.0, 0.0, -1.0, 0.0, 0.0, -1.0, 0.0, 0.0, -1.0, 1.0, 0.0, 0.0, 1.0, 0.0, 0.0, 1.0, 0.0, 0.0, 1.0, 0.0, 0.0, 1.0, 0.0, 0.0, 1.0, 0.0, 0.0, -4.346e-08, -0.3643, 0.9313, -4.346e-08, -0.3643, 0.9313, -4.346e-08, -0.3643, 0.9313, -2.044e-08, -0.3643, 0.9313, -2.044e-08, -0.3643, 0.9313, -2.044e-08, -0.3643, 0.9313, 4.471e-08, -1.0, -0.0001912, 4.471e-08, -1.0, -0.0001912, 4.471e-08, -1.0, -0.0001912, 4.471e-08, -1.0, -0.0001919, 4.471e-08, -1.0, -0.0001919, 4.471e-08, -1.0, -0.0001919, 1.553e-07, 0.0, -1.0, 1.553e-07, 0.0, -1.0, 1.553e-07, 0.0, -1.0, 7.766e-08, 0.0, -1.0, 7.766e-08, 0.0, -1.0, 7.766e-08, 0.0, -1.0, 0.0, 0.0, 1.0, 0.0, 0.0, 1.0, 0.0, 0.0, 1.0, 0.0, 0.0, 1.0, 0.0, 0.0, 1.0, 0.0, 0.0, 1.0, 0.0, -1.0, 0.0, 0.0, -1.0, 0.0, 0.0, -1.0, 0.0, 0.0, -1.0, 0.0, 0.0, -1.0, 0.0, 0.0, -1.0, 0.0, 4.47e-08, 0.0, -1.0, 4.47e-08, 0.0, -1.0, 4.47e-08, 0.0, -1.0, 4.47e-08, 0.0, -1.0, 4.47e-08, 0.0, -1.0, 4.47e-08, 0.0, -1.0, 3.202e-09, -0.826, 0.5637, 3.202e-09, -0.826, 0.5637, 3.202e-09, -0.826, 0.5637, 7.432e-09, -0.826, 0.5637, 7.432e-09, -0.826, 0.5637, 7.432e-09, -0.826, 0.5637, -5.267e-08, -0.1269, 0.9919, -5.267e-08, -0.1269, 0.9919, -5.267e-08, -0.1269, 0.9919, -5.81e-08, -0.1269, 0.9919, -5.81e-08, -0.1269, 0.9919, -5.81e-08, -0.1269, 0.9919, -1.0, 0.0067, 0.0007013, -1.0, 0.006723, 0.0007019, -1.0, 0.006698, 0.0006997, -1.0, 0.006698, 0.0006997, -1.0, 0.006712, 0.000696, -1.0, 0.006711, 0.0006993, -1.0, 0.006711, 0.0006993, -1.0, 0.006654, 0.0008545, -1.0, 0.0067, 0.0007013, -1.0, 0.006698, 0.0006997, -1.0, 0.006711, 0.0006993, -1.0, 0.0067, 0.0007013, 1.0, -0.006698, -0.0006873, 1.0, -0.006706, -0.0007046, 1.0, -0.006683, -0.0006839, 1.0, -0.006683, -0.0006839, 1.0, -0.006705, -0.0006997, 1.0, -0.006692, -0.0007142, 1.0, -0.006692, -0.0007142, 1.0, -0.006688, -0.0007305, 1.0, -0.006698, -0.0006873, 1.0, -0.006683, -0.0006839, 1.0, -0.006692, -0.0007142, 1.0, -0.006698, -0.0006873, 1.0, 0.0, 0.0, 1.0, 0.0, 0.0, 1.0, 0.0, 0.0, 1.0, 0.0, 0.0, 1.0, 0.0, 0.0, 1.0, 0.0, 0.0, -1.0, 0.0, 0.0, -1.0, 0.0, 0.0, -1.0, 0.0, 0.0, -1.0, 0.0, 0.0, -1.0, 0.0, 0.0, -1.0, 0.0, 0.0])] * 3)])

# ---- objects
ob_mesh = bpy.data.objects.new('Mesh', me_cube)
ob_wand_1___4 = bpy.data.objects.new('Wand 1 * 4', me_cube_003)

# ---- transforms, parenting, visibility, modifiers, constraints
ob_mesh.location = (-0.5, 0.5, 0.5)
ob_mesh.scale = (0.5, 0.5, 0.5)
ob_wand_1___4.location = (1.0, 0.0, 0.0)
ob_wand_1___4.rotation_mode = 'QUATERNION'
ob_wand_1___4.rotation_quaternion = (7.55e-08, 0.0, 0.0, -1.0)

# ---- collection membership
scene.collection.objects.link(ob_mesh)
scene.collection.objects.link(ob_wand_1___4)

# ---- scene / render settings (as saved in the file)
scene.frame_start = 1; scene.frame_end = 250; scene.frame_set(3)
scene.render.engine = 'BLENDER_EEVEE_NEXT'
scene.cycles.sampling_pattern = 'TABULATED_SOBOL'
scene.eevee.ray_tracing_options.trace_max_roughness = 0.0
bpy.context.view_layer.update()

# ---- added for rendering (the .blend has no active camera and no usable light): camera, sun
cam_auto = bpy.data.cameras.new('AutoCamera')
cam_auto.lens = 50.0
cam_auto.sensor_width = 36.0
cam_auto.clip_end = 1000.0
ob_auto_camera = bpy.data.objects.new('AutoCamera', cam_auto)
scene.collection.objects.link(ob_auto_camera)
ob_auto_camera.location = (3.7425, -4.42731, 4.74385)
ob_auto_camera.rotation_euler = (1.09748, -7.21219e-08, 0.694738)
scene.camera = ob_auto_camera
light_auto_sun = bpy.data.lights.new('AutoSun', 'SUN')
light_auto_sun.energy = 3.0
light_auto_sun.angle = 0.0523599
ob_auto_sun = bpy.data.objects.new('AutoSun', light_auto_sun)
scene.collection.objects.link(ob_auto_sun)
ob_auto_sun.rotation_euler = (0.872665, 0.174533, 0.523599)
bpy.context.view_layer.update()
